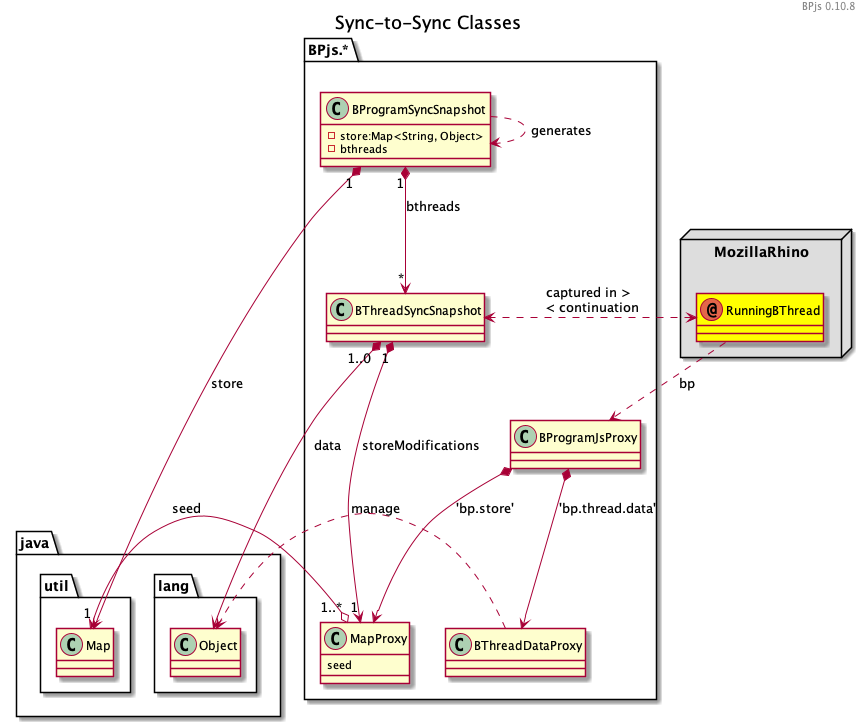

The diagram above was rendered by PlantUML. Its source (embedded in the PNG):
@startuml

title Sync-to-Sync Classes
header 
BPjs 0.10.8
endheader

package java {
    package util {
        class Map {}
    }
    package lang {
        class Object {}
    }
}

package BPjs.* {
    class BProgramSyncSnapshot {
        - store:Map<String, Object>
        - bthreads
    }

    class BThreadSyncSnapshot {

    }

    class BProgramJsProxy {

    }

    class BThreadDataProxy {

    }

    class MapProxy {
        seed
    }
}

package MozillaRhino <<node>> #DDDDDD {
    annotation RunningBThread #FFFF00
}


BProgramSyncSnapshot "1" *-left-> Map: store
BProgramSyncSnapshot ..> BProgramSyncSnapshot: generates
BProgramSyncSnapshot "1" *--> "*" BThreadSyncSnapshot : bthreads
BThreadSyncSnapshot "1..0" *-> Object: data
BThreadSyncSnapshot "1" *-> "1" MapProxy: storeModifications
RunningBThread <-[dashed]-> BThreadSyncSnapshot: captured in > \n < continuation
MapProxy "1..*" o-> "1" Map: seed
BProgramJsProxy *--> BThreadDataProxy : 'bp.thread.data'
BProgramJsProxy *--> MapProxy : 'bp.store'
RunningBThread -[dashed]-> BProgramJsProxy : bp
BThreadDataProxy -[dashed]-> Object : manage

BThreadSyncSnapshot -[hidden]-> BProgramJsProxy
BThreadSyncSnapshot -[hidden]- RunningBThread
' MapProxy -[hidden]- Map
' MapProxy -[hidden]- Object


@enduml